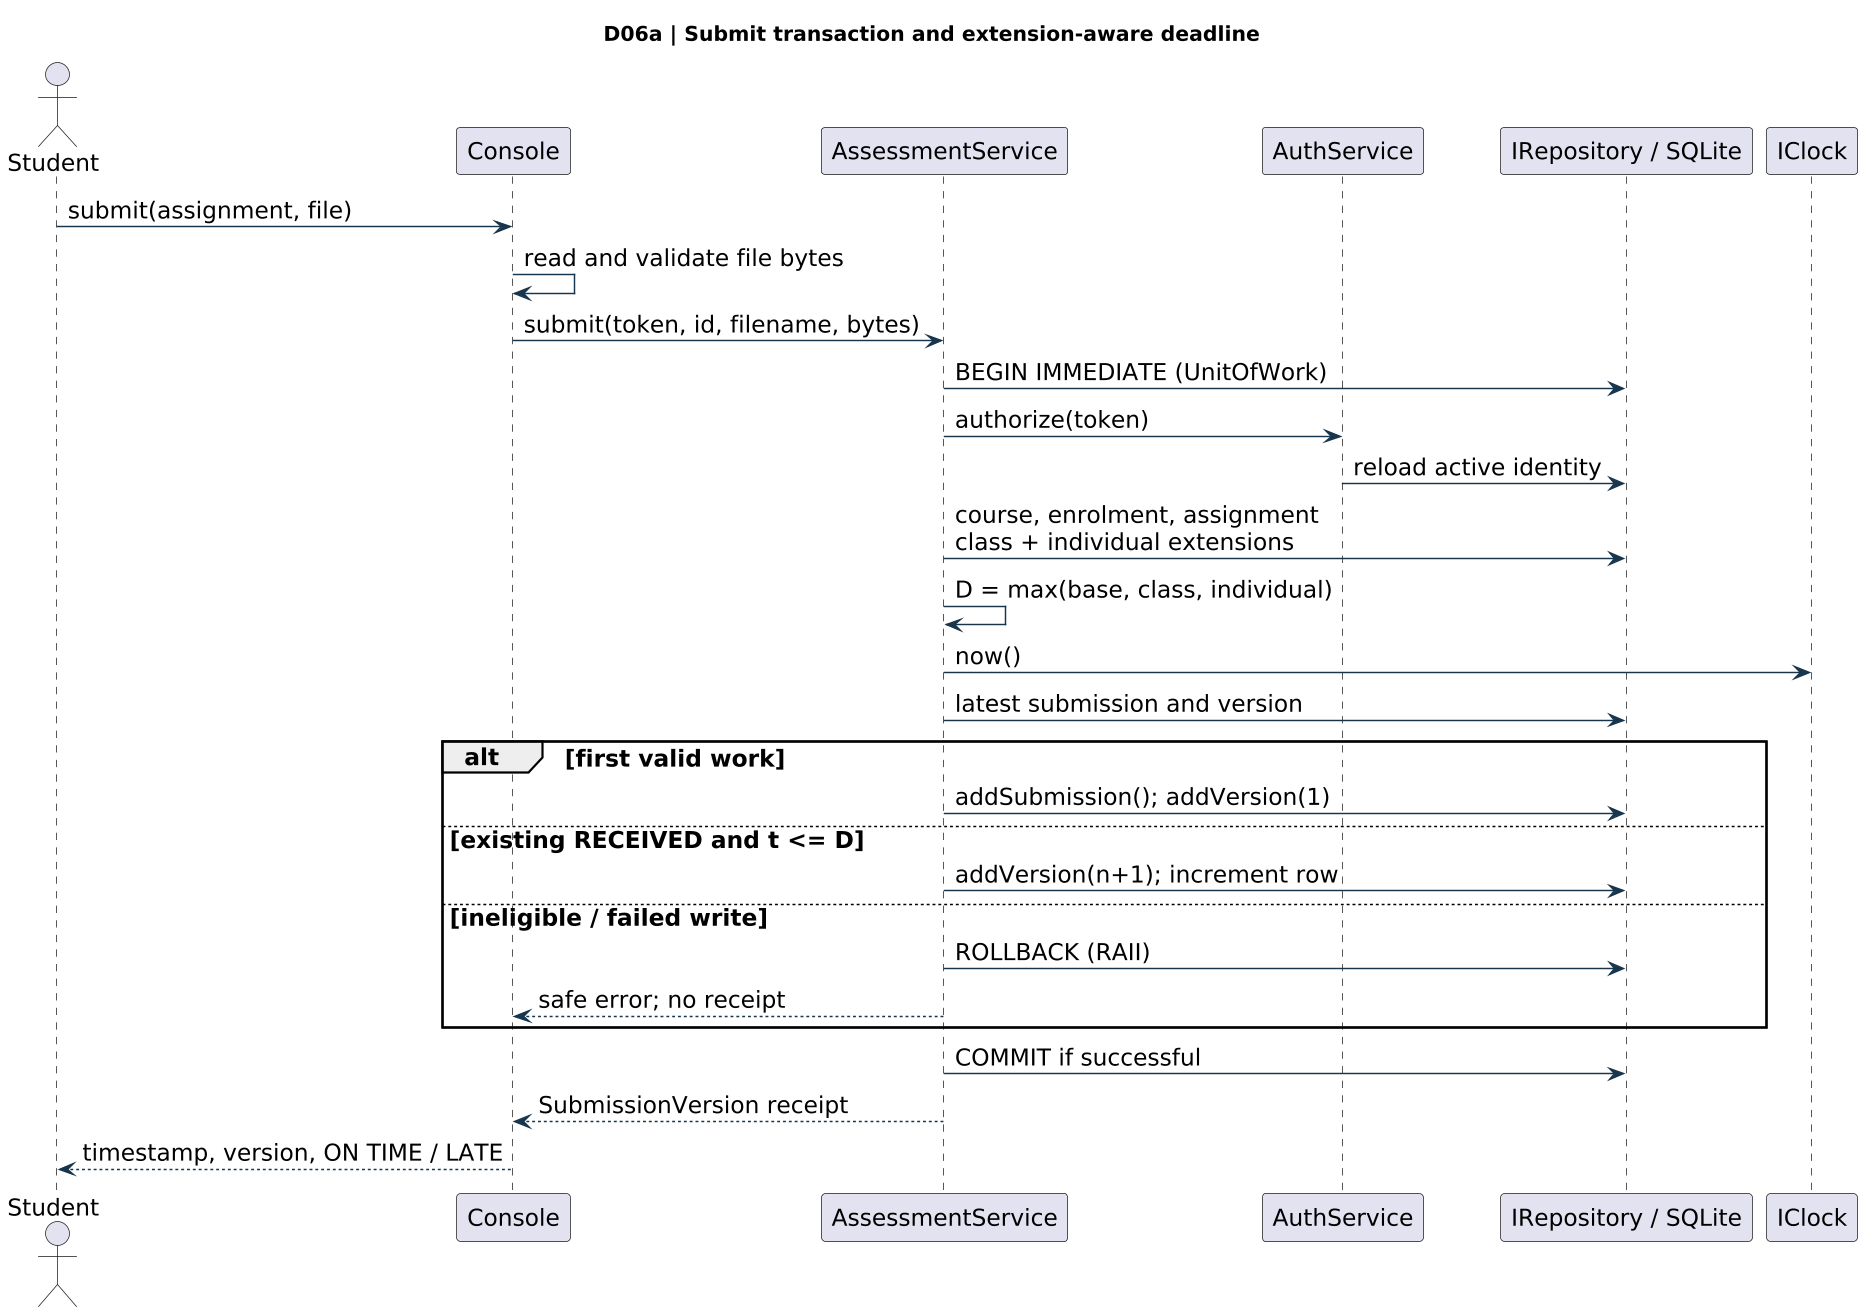

The diagram above was rendered by PlantUML. Its source (embedded in the PNG):
@startuml
!pragma layout smetana
skinparam backgroundColor white
skinparam shadowing false
skinparam defaultFontName DejaVu Sans
skinparam defaultFontSize 16
skinparam dpi 140
skinparam ArrowColor #17354c
skinparam classBackgroundColor #edf5f7
skinparam classBorderColor #087f8c
skinparam packageStyle rectangle
title D06a | Submit transaction and extension-aware deadline
actor Student
participant "Console" as UI
participant "AssessmentService" as S
participant "AuthService" as A
participant "IRepository / SQLite" as R
participant "IClock" as C
Student -> UI : submit(assignment, file)
UI -> UI : read and validate file bytes
UI -> S : submit(token, id, filename, bytes)
S -> R : BEGIN IMMEDIATE (UnitOfWork)
S -> A : authorize(token)
A -> R : reload active identity
S -> R : course, enrolment, assignment\nclass + individual extensions
S -> S : D = max(base, class, individual)
S -> C : now()
S -> R : latest submission and version
alt first valid work
S -> R : addSubmission(); addVersion(1)
else existing RECEIVED and t <= D
S -> R : addVersion(n+1); increment row
else ineligible / failed write
S -> R : ROLLBACK (RAII)
S --> UI : safe error; no receipt
end
S -> R : COMMIT if successful
S --> UI : SubmissionVersion receipt
UI --> Student : timestamp, version, ON TIME / LATE
@enduml